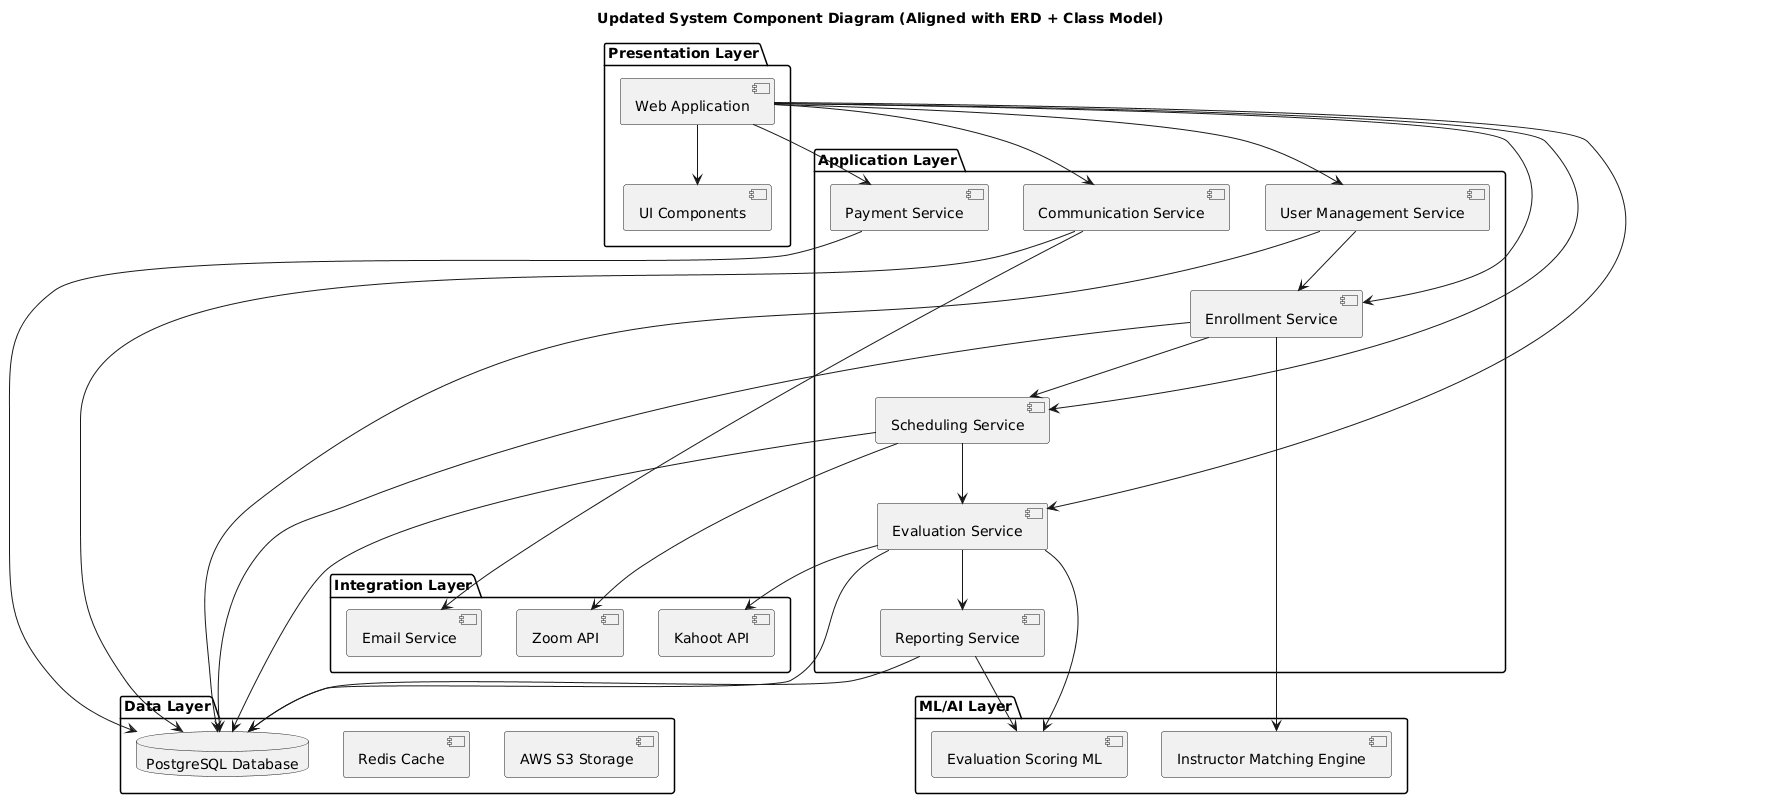

The diagram above was rendered by PlantUML. Its source (embedded in the PNG):
@startuml
title Updated System Component Diagram (Aligned with ERD + Class Model)

' ============================
' Presentation Layer
' ============================

package "Presentation Layer" {
  component "Web Application" as WebApp
  component "UI Components" as UI
}

WebApp --> UI

' ============================
' Application Layer
' ============================

package "Application Layer" {
  component "User Management Service" as UserService
  component "Scheduling Service" as ScheduleService
  component "Enrollment Service" as EnrollmentService
  component "Evaluation Service" as EvalService
  component "Payment Service" as PaymentService
  component "Communication Service" as CommService
  component "Reporting Service" as ReportingService
}

WebApp --> UserService
WebApp --> ScheduleService
WebApp --> EnrollmentService
WebApp --> EvalService
WebApp --> PaymentService
WebApp --> CommService

' ============================
' Data Layer
' ============================

package "Data Layer" {
  database "PostgreSQL Database" as DB
  component "Redis Cache" as Redis
  component "AWS S3 Storage" as S3
}

UserService --> DB
ScheduleService --> DB
EnrollmentService --> DB
EvalService --> DB
PaymentService --> DB
CommService --> DB
ReportingService --> DB

' ============================
' Integration Layer
' ============================

package "Integration Layer" {
  component "Zoom API" as ZoomAPI
  component "Email Service" as EmailAPI
  component "Kahoot API" as KahootAPI
}

ScheduleService --> ZoomAPI
CommService --> EmailAPI
EvalService --> KahootAPI

' ============================
' ML/AI Layer
' ============================

package "ML/AI Layer" {
  component "Instructor Matching Engine" as MatchingAI
  component "Evaluation Scoring ML" as EvalAI
}

EnrollmentService --> MatchingAI
EvalService --> EvalAI
ReportingService --> EvalAI

' ============================
' Internal Component Connections
' ============================

UserService --> EnrollmentService
EnrollmentService --> ScheduleService
ScheduleService --> EvalService
EvalService --> ReportingService
@enduml